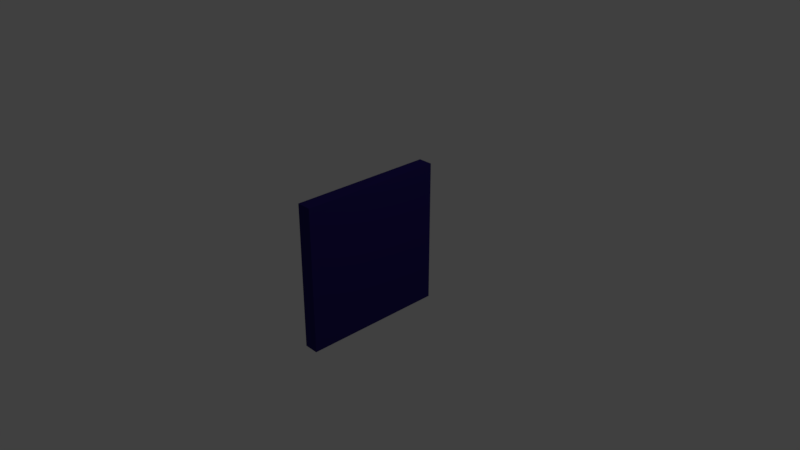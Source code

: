 # Source: FloorTile1.blend  (saved by Blender 2.78.0; exported with 4.5.12 LTS)
import bpy
from mathutils import Matrix  # noqa: F401  (used for matrix-valued properties, if any)

bpy.ops.wm.read_factory_settings(use_empty=True)
scene = bpy.context.scene
scene.name = 'Scene'

# ---- collections
col_collection_1 = bpy.data.collections.new('Collection 1'); scene.collection.children.link(col_collection_1)

# ---- materials (node trees are filled in below, after node groups)
mat_material = bpy.data.materials.new('Material')
mat_material.alpha_threshold = 0.0
mat_material.use_transparent_shadow = False
mat_material.roughness = 0.5
mat_material.line_color = (0.0, 0.0, 0.0, 1.0)
mat_floortile1 = bpy.data.materials.new('FloorTile1')
mat_floortile1.alpha_threshold = 0.0
mat_floortile1.use_transparent_shadow = False
mat_floortile1.diffuse_color = (0.02543, 0.01605, 0.1523, 1.0)
mat_floortile1.roughness = 0.5

# ---- material node trees

# ---- world
world_world = bpy.data.worlds.new('World'); scene.world = world_world
world_world.color = (0.05088, 0.05088, 0.05088)
world_world.use_sun_shadow = False
world_world.sun_shadow_jitter_overblur = 0.0
world_world.cycles.sampling_method = 'MANUAL'

# ---- cameras
cam_camera = bpy.data.cameras.new('Camera')
cam_camera.clip_end = 100.0
cam_camera.lens = 35.0
cam_camera.sensor_width = 32.0
cam_camera.sensor_height = 18.0
cam_camera.ortho_scale = 7.314
cam_camera.dof.focus_distance = 0.0
cam_camera.dof.aperture_fstop = 128.0

# ---- lights
light_lamp = bpy.data.lights.new('Lamp', 'POINT')
light_lamp.transmission_factor = 0.0
light_lamp.cutoff_distance = 30.0
light_lamp.energy = 100.0
light_lamp.shadow_buffer_clip_start = 1.001
light_lamp.shadow_soft_size = 0.1
light_lamp.shadow_maximum_resolution = 0.006
light_lamp.use_absolute_resolution = True

# ---- meshes
me_cube = bpy.data.meshes.new('Cube')
me_cube.from_pydata([(0.1, 1.0, -1.0), (0.1, -1.0, -1.0), (-0.1, -1.0, -1.0), (-0.1, 1.0, -1.0), (0.1, 1.0, 1.0), (0.1, -1.0, 1.0), (-0.1, -1.0, 1.0), (-0.1, 1.0, 1.0)], [], [(0, 1, 2, 3), (4, 7, 6, 5), (0, 4, 5, 1), (1, 5, 6, 2), (2, 6, 7, 3), (4, 0, 3, 7)])
me_cube.polygons.foreach_set('material_index', [1, 1, 1, 1, 1, 1])
_uv = me_cube.uv_layers.new(name='UVMap')
_uv.uv.foreach_set('vector', [0.9286, 8.941e-08, 0.9286, 0.5, 0.8571, 0.5, 0.8571, 0.0, 0.7143, 1.192e-07, 0.7857, 0.0, 0.7857, 0.5, 0.7143, 0.5, 0.7143, 0.5, 0.0, 0.5, 4.257e-08, 0.0, 0.7143, 1.192e-07, 1.0, 0.0, 1.0, 0.5, 0.9286, 0.5, 0.9286, 1.49e-08, 0.7143, 1.0, 8.515e-08, 1.0, 0.0, 0.5, 0.7143, 0.5, 0.8571, 0.0, 0.8571, 0.5, 0.7857, 0.5, 0.7857, 0.0])
me_cube.materials.append(mat_material)
me_cube.materials.append(mat_floortile1)
me_cube.use_remesh_preserve_volume = False
me_cube.use_remesh_preserve_attributes = False
me_cube.use_mirror_vertex_groups = False
me_cube.update()

# ---- objects
ob_cube = bpy.data.objects.new('Cube', me_cube)
ob_lamp = bpy.data.objects.new('Lamp', light_lamp)
ob_camera = bpy.data.objects.new('Camera', cam_camera)

# ---- transforms, parenting, visibility, modifiers, constraints
ob_cube.location = (0.0, 0.0, 0.0)
ob_cube.lock_rotations_4d = False
ob_cube.empty_display_type = 'ARROWS'
ob_cube.lineart.crease_threshold = 0.0
ob_lamp.location = (4.076, 1.005, 5.904)
ob_lamp.rotation_euler = (0.6503, 0.05522, 1.866)
ob_lamp.lock_rotations_4d = False
ob_lamp.empty_display_type = 'ARROWS'
ob_lamp.color = (0.0, 0.0, 0.0, 0.0)
ob_lamp.lineart.crease_threshold = 0.0
ob_camera.location = (7.481, -6.508, 5.344)
ob_camera.rotation_euler = (1.109, 0.0, 0.8149)
ob_camera.lock_rotations_4d = False
ob_camera.empty_display_type = 'ARROWS'
ob_camera.color = (0.0, 0.0, 0.0, 0.0)
ob_camera.display_type = 'WIRE'
ob_camera.lineart.crease_threshold = 0.0

# ---- collection membership
col_collection_1.objects.link(ob_cube)
col_collection_1.objects.link(ob_lamp)
col_collection_1.objects.link(ob_camera)

# ---- scene / render settings (as saved in the file)
scene.camera = ob_camera
scene.frame_start = 1; scene.frame_end = 250; scene.frame_set(1)
scene.render.engine = 'BLENDER_EEVEE_NEXT'
scene.render.resolution_percentage = 50
scene.render.dither_intensity = 0.0
scene.cycles.use_denoising = False
scene.cycles.samples = 128
scene.cycles.sampling_pattern = 'TABULATED_SOBOL'
scene.cycles.light_sampling_threshold = 0.0
scene.cycles.use_adaptive_sampling = False
scene.cycles.use_light_tree = False
scene.cycles.blur_glossy = 0.0
scene.cycles.sample_clamp_indirect = 0.0
scene.view_settings.view_transform = 'Standard'
bpy.context.view_layer.update()
